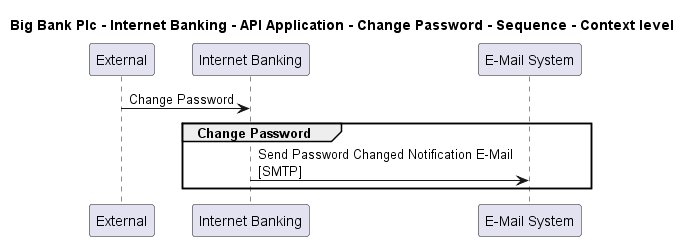

The diagram above was rendered by PlantUML. Its source (embedded in the PNG):
@startuml

title Big Bank Plc - Internet Banking - API Application - Change Password - Sequence - Context level

participant "External" as C4InterFlow.SoftwareSystems.ExternalSystem
participant "Internet Banking" as BigBankPlc.SoftwareSystems.InternetBanking
participant "E-Mail System" as BigBankPlc.SoftwareSystems.EMailSystem

C4InterFlow.SoftwareSystems.ExternalSystem -> BigBankPlc.SoftwareSystems.InternetBanking : Change Password
group Change Password
BigBankPlc.SoftwareSystems.InternetBanking -> BigBankPlc.SoftwareSystems.EMailSystem : Send Password Changed Notification E-Mail\n[SMTP]
end


@enduml